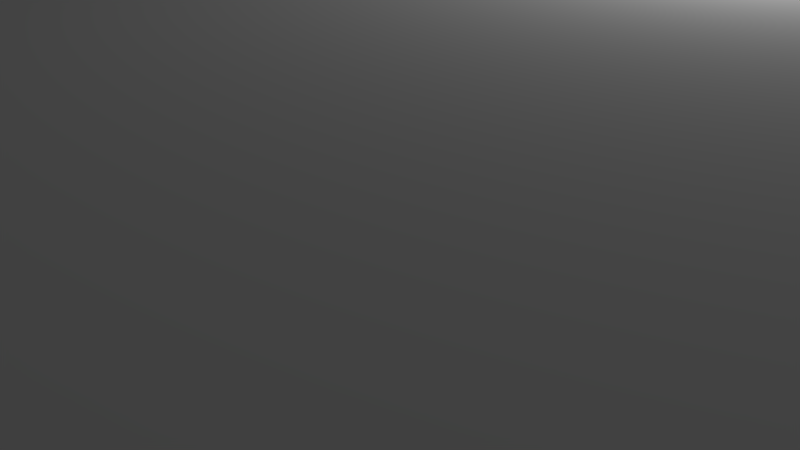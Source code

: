 # Source: turnout_R.blend  (saved by Blender 2.78.0; exported with 4.5.12 LTS)
import bpy
from mathutils import Matrix  # noqa: F401  (used for matrix-valued properties, if any)

bpy.ops.wm.read_factory_settings(use_empty=True)
scene = bpy.context.scene
scene.name = 'Scene'

# ---- collections
col_collection_1 = bpy.data.collections.new('Collection 1'); scene.collection.children.link(col_collection_1)

# ---- world
world_world = bpy.data.worlds.new('World'); scene.world = world_world
world_world.color = (0.05088, 0.05088, 0.05088)
world_world.use_sun_shadow = False
world_world.sun_shadow_jitter_overblur = 0.0
world_world.cycles.sampling_method = 'MANUAL'

# ---- cameras
cam_camera = bpy.data.cameras.new('Camera')
cam_camera.clip_end = 100.0
cam_camera.lens = 35.0
cam_camera.sensor_width = 32.0
cam_camera.sensor_height = 18.0
cam_camera.ortho_scale = 7.314
cam_camera.dof.focus_distance = 0.0
cam_camera.dof.aperture_fstop = 128.0

# ---- lights
light_lamp = bpy.data.lights.new('Lamp', 'POINT')
light_lamp.transmission_factor = 0.0
light_lamp.cutoff_distance = 30.0
light_lamp.energy = 100.0
light_lamp.shadow_buffer_clip_start = 1.001
light_lamp.shadow_soft_size = 0.1
light_lamp.shadow_maximum_resolution = 0.006
light_lamp.use_absolute_resolution = True

# ---- meshes
me_circle_001 = bpy.data.meshes.new('Circle.001')
me_circle_001.from_pydata([(0.25, 19.0, 0.0), (130.6, 20.6, 0.0), (140.0, 27.25, 0.0), (149.1, 34.34, 0.0), (157.8, 41.88, 0.0), (166.0, 49.65, 0.0), (66.36, 30.53, 0.0), (75.38, 34.01, 0.0), (84.22, 37.92, 0.0), (92.86, 42.27, 0.0), (101.3, 47.04, 0.0), (109.4, 52.21, 0.0), (117.3, 57.78, 0.0), (125.0, 63.73, 0.0), (132.3, 70.04, 0.0), (139.1, 76.53, 0.0), (156.8, 42.99, 4.0), (164.9, 50.71, 4.0), (156.8, 42.99, 1.0), (130.6, 20.6, 1.0), (140.0, 27.25, 1.0), (149.1, 34.34, 1.0), (157.8, 41.88, 1.0), (166.0, 49.65, 1.0), (66.36, 30.53, 1.0), (75.38, 34.01, 1.0), (84.22, 37.92, 1.0), (92.86, 42.27, 1.0), (101.3, 47.04, 1.0), (109.4, 52.21, 1.0), (117.3, 57.78, 1.0), (125.0, 63.73, 1.0), (132.3, 70.04, 1.0), (139.1, 76.53, 1.0), (129.7, 21.85, 1.0), (139.1, 28.45, 1.0), (148.1, 35.5, 1.0), (164.9, 50.71, 1.0), (115.9, 22.58, 1.0), (125.3, 28.51, 1.0), (134.3, 34.88, 1.0), (143.1, 41.69, 1.0), (151.4, 48.92, 1.0), (159.3, 56.37, 1.0), (69.56, 21.58, 1.0), (79.02, 25.23, 1.0), (88.29, 29.33, 1.0), (97.34, 33.89, 1.0), (106.2, 38.89, 1.0), (114.7, 44.31, 1.0), (123.0, 50.14, 1.0), (131.0, 56.38, 1.0), (138.7, 63.0, 1.0), (145.8, 69.81, 1.0), (66.87, 29.11, 1.0), (75.96, 32.62, 1.0), (84.86, 36.57, 1.0), (93.57, 40.95, 1.0), (102.0, 45.75, 1.0), (110.3, 50.96, 1.0), (118.2, 56.57, 1.0), (125.9, 62.57, 1.0), (133.3, 68.93, 1.0), (140.2, 75.47, 1.0), (129.7, 21.85, 4.0), (139.1, 28.45, 4.0), (148.1, 35.5, 4.0), (130.6, 20.6, 4.0), (140.0, 27.25, 4.0), (149.1, 34.34, 4.0), (157.8, 41.88, 4.0), (166.0, 49.65, 4.0), (115.9, 22.58, 4.0), (125.3, 28.51, 4.0), (134.3, 34.88, 4.0), (143.1, 41.69, 4.0), (151.4, 48.92, 4.0), (159.3, 56.37, 4.0), (69.56, 21.58, 4.0), (79.02, 25.23, 4.0), (88.29, 29.33, 4.0), (97.34, 33.89, 4.0), (106.2, 38.89, 4.0), (114.7, 44.31, 4.0), (123.0, 50.14, 4.0), (131.0, 56.38, 4.0), (138.7, 63.0, 4.0), (145.8, 69.81, 4.0), (66.87, 29.11, 4.0), (75.96, 32.62, 4.0), (84.86, 36.57, 4.0), (93.57, 40.95, 4.0), (102.0, 45.75, 4.0), (110.3, 50.96, 4.0), (118.2, 56.57, 4.0), (125.9, 62.57, 4.0), (133.3, 68.93, 4.0), (140.2, 75.47, 4.0), (66.36, 30.53, 4.0), (75.38, 34.01, 4.0), (84.22, 37.92, 4.0), (92.86, 42.27, 4.0), (101.3, 47.04, 4.0), (109.4, 52.21, 4.0), (117.3, 57.78, 4.0), (125.0, 63.73, 4.0), (132.3, 70.04, 4.0), (139.1, 76.53, 4.0), (151.9, 51.07, 4.0), (140.2, 62.73, 4.0), (157.2, 58.49, 4.0), (147.6, 68.04, 4.0), (151.9, 51.07, 0.0), (140.2, 62.73, 0.0), (157.2, 58.49, 0.0), (147.6, 68.04, 0.0), (0.25, 19.01, 0.0), (9.665, 19.25, 0.0), (19.31, 19.96, 0.0), (28.9, 21.14, 0.0), (38.43, 22.8, 0.0), (47.86, 24.91, 0.0), (57.18, 27.49, 0.0), (0.25, 19.01, 1.0), (9.665, 19.25, 1.0), (19.31, 19.96, 1.0), (28.9, 21.14, 1.0), (38.43, 22.8, 1.0), (47.86, 24.91, 1.0), (57.18, 27.49, 1.0), (29.12, 19.66, 1.0), (38.72, 21.32, 1.0), (48.23, 23.46, 1.0), (57.62, 26.06, 1.0), (29.12, 19.66, 4.0), (38.72, 21.32, 4.0), (48.23, 23.46, 4.0), (57.62, 26.06, 4.0), (0.25, 19.01, 4.0), (9.665, 19.25, 4.0), (19.31, 19.96, 4.0), (28.9, 21.14, 4.0), (38.43, 22.8, 4.0), (47.86, 24.91, 4.0), (57.18, 27.49, 4.0), (9.0, 19.01, 0.0), (9.0, 19.01, 1.0), (9.0, 19.01, 4.0), (128.0, 19.0, 0.0), (109.6, 19.0, 4.0), (125.2, 19.0, 1.0), (118.1, 19.0, 1.0), (109.6, 19.0, 1.0), (128.0, 19.0, 1.0), (128.0, 19.0, 4.0), (125.2, 19.0, 4.0), (105.3, 19.0, 4.0), (93.17, 19.0, 4.0), (81.6, 19.0, 4.0), (70.49, 19.0, 4.0), (61.76, 19.0, 1.0), (59.76, 19.0, 1.0), (61.76, 19.0, 4.0), (49.35, 19.0, 1.0), (39.19, 19.0, 1.0), (29.22, 19.0, 1.0), (23.78, 19.0, 4.0), (19.4, 19.0, 4.0), (23.78, 19.0, 1.0), (9.678, 19.0, 4.0), (9.0, 19.0, 4.0), (0.25, 19.0, 4.0)], [], [(18, 36, 66, 16), (36, 35, 65, 66), (35, 34, 64, 65), (34, 150, 155, 64), (38, 152, 151), (39, 38, 151, 150, 34), (40, 39, 34, 35), (41, 40, 35, 36), (42, 41, 36, 18), (43, 42, 18, 37), (45, 44, 78, 79), (42, 43, 77, 76), (41, 42, 76, 75), (40, 41, 75, 74), (39, 40, 74, 73), (38, 39, 73, 72), (55, 54, 44, 45), (56, 55, 45, 46), (57, 56, 46, 47), (58, 57, 47, 48), (59, 58, 48, 49), (60, 59, 49, 50), (61, 60, 50, 51), (62, 61, 51, 52), (63, 62, 52, 53), (62, 63, 97, 96), (61, 62, 96, 95), (60, 61, 95, 94), (59, 60, 94, 93), (58, 59, 93, 92), (57, 58, 92, 91), (56, 57, 91, 90), (55, 56, 90, 89), (54, 55, 89, 88), (12, 11, 29, 30), (13, 12, 30, 31), (14, 13, 31, 32), (15, 14, 32, 33), (1, 2, 20, 19), (2, 3, 21, 20), (3, 4, 22, 21), (4, 5, 23, 22), (70, 71, 17, 16), (18, 16, 17, 37), (7, 6, 24, 25), (8, 7, 25, 26), (9, 8, 26, 27), (10, 9, 27, 28), (11, 10, 28, 29), (64, 155, 154, 67), (65, 64, 67, 68), (66, 65, 68, 69), (16, 66, 69, 70), (19, 20, 68, 67), (20, 21, 69, 68), (21, 22, 70, 69), (22, 23, 71, 70), (79, 78, 159, 158), (80, 79, 158, 157), (81, 80, 157, 156), (82, 81, 156, 149, 72), (83, 82, 72, 73), (84, 83, 73, 74), (85, 84, 74, 75), (86, 85, 75, 76), (46, 45, 79, 80), (47, 46, 80, 81), (48, 47, 81, 82), (49, 48, 82, 83), (50, 49, 83, 84), (51, 50, 84, 85), (52, 51, 85, 86), (53, 52, 86, 87), (99, 98, 88, 89), (100, 99, 89, 90), (101, 100, 90, 91), (102, 101, 91, 92), (103, 102, 92, 93), (104, 103, 93, 94), (105, 104, 94, 95), (106, 105, 95, 96), (107, 106, 96, 97), (25, 24, 98, 99), (26, 25, 99, 100), (27, 26, 100, 101), (28, 27, 101, 102), (29, 28, 102, 103), (30, 29, 103, 104), (31, 30, 104, 105), (32, 31, 105, 106), (33, 32, 106, 107), (110, 114, 112, 108), (109, 113, 115, 111), (108, 112, 113, 109), (53, 87, 111, 115, 15, 33, 107, 97, 63), (37, 17, 71, 23, 5, 114, 110, 77, 43), (44, 160, 162, 78), (130, 168, 165), (131, 130, 165, 164), (132, 131, 164, 163), (133, 132, 163, 161), (54, 133, 161, 160, 44), (133, 54, 88, 137), (132, 133, 137, 136), (131, 132, 136, 135), (130, 131, 135, 134), (145, 116, 123, 146), (118, 117, 124, 125), (119, 118, 125, 126), (120, 119, 126, 127), (121, 120, 127, 128), (122, 121, 128, 129), (6, 122, 129, 24), (78, 162, 159), (147, 138, 171, 170), (140, 139, 169, 167), (141, 140, 167, 166, 134), (142, 141, 134, 135), (143, 142, 135, 136), (144, 143, 136, 137), (98, 144, 137, 88), (146, 123, 138, 147), (125, 124, 139, 140), (126, 125, 140, 141), (127, 126, 141, 142), (128, 127, 142, 143), (129, 128, 143, 144), (24, 129, 144, 98), (124, 146, 147, 139), (139, 147, 170, 169), (117, 145, 146, 124), (0, 171, 138, 123, 116), (154, 153, 19, 67), (153, 148, 1, 19), (149, 152, 38, 72), (166, 168, 130, 134), (109, 111, 87, 86, 76, 77, 110, 108)])
me_circle_001.use_remesh_preserve_volume = False
me_circle_001.use_remesh_preserve_attributes = False
me_circle_001.use_mirror_vertex_groups = False
me_circle_001.update()
me_cube_002 = bpy.data.meshes.new('Cube.002')
me_cube_002.from_pydata([(2.007, -0.9211, -0.25), (1.169, -0.9211, -0.25), (1.124, -0.7597, -0.25), (1.043, -0.5, -0.25), (2.007, -0.5, -0.25), (2.007, -1.0, -1.0), (2.007, -0.9211, -1.0), (2.007, -0.5, -1.0), (2.007, -0.3421, -1.0), (2.007, -0.3421, 1.093e-08), (2.007, -1.0, 1.192e-07), (1.169, -0.9211, -1.0), (1.043, -0.5, -1.0), (1.191, -1.0, 2.384e-07), (1.191, -1.0, -1.0), (1.03, -0.4604, -1.0), (0.9347, -0.1875, -1.0), (0.8599, -9.537e-07, -1.0), (1.923, -0.4211, -1.0), (1.923, -0.4211, 1.301e-07), (1.923, 0.4211, -1.0), (0.8366, 0.05852, -1.0), (0.7365, 0.277, -1.0), (0.6346, 0.4674, -1.0), (0.6138, 0.5, -1.0), (2.007, 0.5, -1.0), (2.007, 0.3421, -1.0), (2.007, 0.3421, -1.093e-08), (1.923, 0.4211, -1.093e-08), (2.007, 0.5, -0.25), (0.6138, 0.5, -0.25), (2.007, 1.0, -1.0), (2.007, 1.0, 0.0), (2.007, 0.9211, -0.25), (2.007, 0.9211, -1.0), (0.5312, 0.6293, -0.25), (0.4265, 0.7623, -0.25), (0.3208, 0.8661, -0.25), (0.2421, 0.9211, -0.25), (0.2421, 0.9211, -1.0), (0.2143, 0.9404, -1.0), (0.1073, 0.9851, -1.0), (0.002326, 1.0, -1.0), (0.002326, 1.0, -1.192e-07), (0.7365, 0.277, -1.192e-07), (0.8366, 0.05852, -0.25), (0.8366, 0.05852, 0.0), (0.6346, 0.4674, -1.192e-07), (0.9347, -0.1875, -0.25), (0.9347, -0.1875, 1.192e-07), (0.5312, 0.6293, -2.384e-07), (1.03, -0.4604, 2.384e-07), (0.4265, 0.7623, -2.384e-07), (1.124, -0.7597, 3.576e-07), (0.3208, 0.8661, -3.576e-07), (0.2143, 0.9404, -3.576e-07), (0.1073, 0.9851, -3.576e-07), (0.2421, 0.921, -0.1845), (0.558, 0.5872, -2.074e-07), (1.148, -0.8449, -0.25), (0.6621, 0.416, -1.0), (0.1362, 0.973, -1.0)], [], [(0, 1, 59, 2, 3, 4), (5, 6, 0, 4, 7, 8, 9, 10), (6, 11, 1, 0), (4, 3, 12, 7), (10, 13, 14, 5), (5, 14, 11, 6), (30, 24, 23, 47, 58, 50, 35), (9, 8, 18, 19), (20, 18, 8, 7, 12, 15, 16, 17, 21, 22, 60, 23, 24, 25, 26), (27, 28, 20, 26), (29, 25, 24, 30), (31, 32, 27, 26, 25, 29, 33, 34), (33, 29, 30, 35, 36, 37, 38), (31, 34, 39, 40, 61, 41, 42), (32, 31, 42, 43), (39, 34, 33, 38), (12, 3, 2, 53, 51, 15), (35, 50, 52, 36), (46, 45, 21, 17, 16, 48, 49), (47, 23, 60, 22, 44), (48, 16, 15, 51, 49), (18, 20, 28, 19), (1, 11, 14, 13, 53, 2, 59), (56, 43, 42, 41), (55, 56, 41, 61, 40), (36, 52, 54, 37), (21, 45, 46, 44, 22), (39, 38, 37, 54, 55, 40), (37, 38, 57, 54), (23, 30, 24)])
me_cube_002.use_remesh_preserve_volume = False
me_cube_002.use_remesh_preserve_attributes = False
me_cube_002.use_mirror_vertex_groups = False
me_cube_002.update()
me_circle_002 = bpy.data.meshes.new('Circle.002')
me_circle_002.from_pydata([(125.2, 19.0, 1.0), (122.9, 17.5, 1.0), (122.9, 17.5, 4.0), (125.2, 19.0, 4.0), (125.7, 17.5, 4.0), (128.0, 19.0, 4.0), (109.6, 19.0, 1.0), (107.0, 17.5, 1.0), (125.7, 17.5, 1.0), (109.6, 19.0, 4.0), (107.0, 17.5, 4.0), (120.8, 14.43, 1.0), (120.8, 14.43, 0.0), (128.0, 19.0, 9.537e-07), (110.8, 8.748, 0.0), (112.1, 9.5, 1.0), (100.5, 3.562, 0.0), (112.1, 9.5, 4.0), (110.8, 8.748, 4.0), (89.93, -1.112, 0.0), (100.5, 3.562, 4.0), (79.17, -5.263, 0.0), (89.93, -1.112, 4.0), (108.9, 9.5, 4.0), (99.83, 4.919, 4.0), (61.76, 19.0, 4.0), (59.94, 18.4, 4.0), (68.22, -8.881, 0.0), (79.17, -5.263, 4.0), (89.36, 0.2743, 4.0), (108.9, 9.5, 1.0), (99.83, 4.919, 1.0), (61.76, 19.0, 1.0), (59.94, 18.4, 1.0), (56.69, 17.5, 4.0), (57.1, -11.96, 0.0), (65.98, -9.5, 1.0), (57.1, -11.96, 1.0), (68.22, -8.881, 4.0), (78.66, -3.85, 4.0), (89.36, 0.2743, 1.0), (56.69, 17.5, 1.0), (45.85, -14.48, 0.0), (45.85, -14.48, 1.0), (65.98, -9.5, 4.0), (67.78, -7.445, 4.0), (78.66, -3.85, 1.0), (90.43, 9.5, 1.0), (86.29, 7.668, 1.0), (34.48, -16.46, 0.0), (34.48, -16.46, 1.0), (60.36, -9.5, 4.0), (67.78, -7.445, 1.0), (75.97, 3.684, 1.0), (90.43, 9.5, 4.0), (86.29, 7.668, 4.0), (23.03, -17.87, 0.0), (26.02, -17.5, 1.0), (60.36, -9.5, 1.0), (65.46, 0.2125, 1.0), (75.97, 3.684, 4.0), (11.53, -18.72, 0.0), (26.02, -17.5, 4.0), (23.03, -17.87, 4.0), (54.79, -2.739, 1.0), (65.46, 0.2125, 4.0), (23.78, 19.0, 1.0), (19.45, 18.47, 1.0), (9.0, -19.0, -9.537e-07), (11.53, -18.72, 4.0), (54.79, -2.739, 4.0), (43.99, -5.164, 1.0), (23.78, 19.0, 4.0), (19.45, 18.47, 4.0), (9.739, 17.75, 1.0), (9.0, -19.0, 4.0), (43.99, -5.164, 4.0), (33.09, -7.057, 1.0), (9.739, 17.75, 4.0), (9.0, 17.51, 1.0), (33.09, -7.057, 4.0), (22.1, -8.411, 1.0), (9.0, 17.51, 4.0), (0.25, 17.51, 1.0), (0.25, -17.5, 4.0), (0.25, -19.0, 4.0), (22.1, -8.411, 4.0), (11.06, -9.226, 1.0), (0.25, 17.51, 4.0), (0.25, 19.0, 4.0), (0.25, 19.0, 9.537e-07), (0.25, 6.0, 0.0), (0.25, 6.0, 4.0), (0.25, 9.5, 4.0), (0.25, 9.5, 1.0), (0.25, -17.5, 1.0), (0.25, -17.5, 1.0), (0.25, -9.497, 1.0), (0.25, -9.497, 4.0), (0.25, -6.0, 4.0), (0.25, -6.0, 0.0), (0.25, -19.0, -9.537e-07), (11.06, -9.226, 4.0), (9.0, -9.497, 1.0), (-8.75, 7.5, 4.0), (-8.75, 7.5, 0.0), (9.0, -9.497, 4.0), (-8.75, -7.5, 4.0), (-8.75, -7.5, 0.0)], [], [(0, 1, 2, 3), (61, 69, 75, 68), (3, 2, 4, 5), (17, 18, 14, 12, 11, 15), (7, 6, 9, 10), (19, 22, 28, 21), (21, 28, 38, 27), (26, 34, 10, 9, 25), (30, 31, 24, 23), (32, 33, 26, 25), (31, 40, 29, 24), (34, 26, 33, 41), (42, 35, 37, 43), (40, 46, 39, 29), (14, 18, 20, 16), (49, 42, 43, 50), (39, 45, 51, 44, 38, 28, 22, 20, 18, 17, 23, 24, 29), (46, 52, 45, 39), (54, 55, 48, 47), (51, 45, 52, 58), (53, 48, 55, 60), (71, 77, 81, 87, 103, 97, 96, 95, 57, 50, 43, 37, 36, 58, 52, 46, 40, 31, 30, 15, 11, 8, 1, 0, 6, 7, 41, 33, 32, 66, 67, 74, 79, 83, 94, 47, 48, 53, 59, 64), (59, 53, 60, 65), (56, 63, 69, 61), (64, 59, 65, 70), (72, 73, 67, 66), (71, 64, 70, 76), (104, 107, 99, 98, 106, 102, 86, 80, 76, 70, 65, 60, 55, 54, 93, 92), (82, 78, 73, 72, 89, 88), (74, 67, 73, 78), (77, 71, 76, 80), (79, 74, 78, 82), (81, 77, 80, 86), (16, 20, 22, 19), (83, 79, 82, 88), (83, 88, 89, 90, 91, 92, 93, 94), (85, 84, 95, 96, 97, 98, 99, 100, 101), (87, 81, 86, 102), (104, 92, 91, 105), (97, 103, 106, 98), (62, 63, 56, 49, 50, 57), (99, 107, 108, 100), (103, 87, 102, 106), (107, 104, 105, 108), (84, 85, 75, 69, 63, 62), (27, 38, 44, 36, 37, 35), (8, 11, 12, 13, 5, 4), (1, 8, 4, 2), (15, 30, 23, 17), (47, 94, 93, 54), (41, 7, 10, 34), (58, 36, 44, 51), (57, 95, 84, 62)])
me_circle_002.use_remesh_preserve_volume = False
me_circle_002.use_remesh_preserve_attributes = False
me_circle_002.use_mirror_vertex_groups = False
me_circle_002.update()

# ---- objects
ob_circle_001 = bpy.data.objects.new('Circle.001', me_circle_001)
ob_lamp = bpy.data.objects.new('Lamp', light_lamp)
ob_camera = bpy.data.objects.new('Camera', cam_camera)
ob_straightrail_002 = bpy.data.objects.new('StraightRail.002', me_cube_002)
ob_circle = bpy.data.objects.new('Circle', me_circle_002)

# ---- transforms, parenting, visibility, modifiers, constraints
ob_circle_001.location = (0.0, 0.0, 0.0)
ob_circle_001.lineart.crease_threshold = 0.0
_m = ob_circle_001.modifiers.new('Mirror', 'MIRROR')
_m.use_axis = (False, False, True)
ob_lamp.location = (4.076, 1.005, 5.904)
ob_lamp.rotation_euler = (0.6503, 0.05522, 1.866)
ob_lamp.lock_rotations_4d = False
ob_lamp.empty_display_type = 'ARROWS'
ob_lamp.color = (0.0, 0.0, 0.0, 0.0)
ob_lamp.lineart.crease_threshold = 0.0
ob_camera.location = (7.481, -6.508, 5.344)
ob_camera.rotation_euler = (1.109, 0.0, 0.8149)
ob_camera.lock_rotations_4d = False
ob_camera.empty_display_type = 'ARROWS'
ob_camera.color = (0.0, 0.0, 0.0, 0.0)
ob_camera.display_type = 'WIRE'
ob_camera.lineart.crease_threshold = 0.0
ob_straightrail_002.location = (0.0, 0.0, 0.0)
ob_straightrail_002.rotation_euler = (3.142, 0.0, 0.0)
ob_straightrail_002.scale = (107.5, 19.0, 4.0)
ob_straightrail_002.lock_rotation = (True, True, False)
ob_straightrail_002.lock_scale = (True, True, True)
ob_straightrail_002.lineart.crease_threshold = 0.0
_m = ob_straightrail_002.modifiers.new('Mirror', 'MIRROR')
_m.use_axis = (False, False, True)
ob_circle.location = (0.0, 0.0, 0.0)
ob_circle.lineart.crease_threshold = 0.0
_m = ob_circle.modifiers.new('Mirror', 'MIRROR')
_m.use_axis = (False, False, True)

# ---- collection membership
col_collection_1.objects.link(ob_circle_001)
col_collection_1.objects.link(ob_lamp)
col_collection_1.objects.link(ob_camera)
col_collection_1.objects.link(ob_straightrail_002)
col_collection_1.objects.link(ob_circle)

# ---- scene / render settings (as saved in the file)
scene.camera = ob_camera
scene.frame_start = 1; scene.frame_end = 250; scene.frame_set(1)
scene.render.engine = 'BLENDER_EEVEE_NEXT'
scene.render.resolution_percentage = 50
scene.render.dither_intensity = 0.0
scene.cycles.use_denoising = False
scene.cycles.samples = 128
scene.cycles.sampling_pattern = 'TABULATED_SOBOL'
scene.cycles.light_sampling_threshold = 0.0
scene.cycles.use_adaptive_sampling = False
scene.cycles.use_light_tree = False
scene.cycles.blur_glossy = 0.0
scene.cycles.sample_clamp_indirect = 0.0
scene.view_settings.view_transform = 'Standard'
scene.unit_settings.scale_length = 0.001
bpy.context.view_layer.update()
